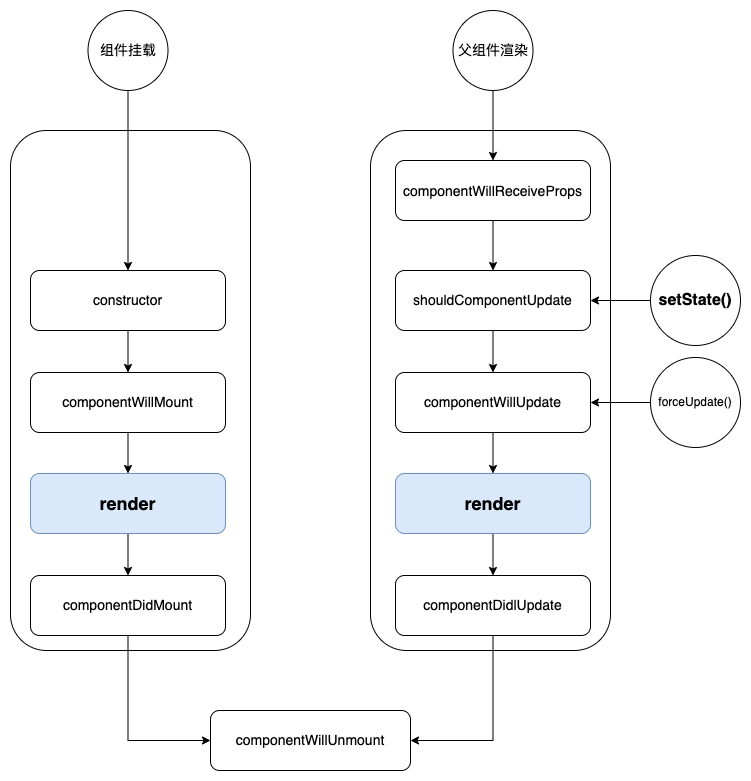

The diagram above was exported from draw.io. Its source (the exported page's mxGraphModel, read from the mxfile embedded in the PNG):
<mxGraphModel dx="946" dy="588" grid="1" gridSize="10" guides="1" tooltips="1" connect="1" arrows="1" fold="1" page="1" pageScale="1" pageWidth="827" pageHeight="1169" math="0" shadow="0">
  <root>
    <mxCell id="0" />
    <mxCell id="1" parent="0" />
    <mxCell id="4iC-mzNtUYaDeOyVely5-1" value="" style="rounded=1;whiteSpace=wrap;html=1;fontSize=14;" parent="1" vertex="1">
      <mxGeometry x="80" y="160" width="240" height="520" as="geometry" />
    </mxCell>
    <mxCell id="4iC-mzNtUYaDeOyVely5-2" value="" style="rounded=1;whiteSpace=wrap;html=1;fontSize=14;" parent="1" vertex="1">
      <mxGeometry x="440" y="160" width="240" height="520" as="geometry" />
    </mxCell>
    <mxCell id="4iC-mzNtUYaDeOyVely5-10" style="edgeStyle=orthogonalEdgeStyle;rounded=0;orthogonalLoop=1;jettySize=auto;html=1;fontSize=14;" parent="1" source="4iC-mzNtUYaDeOyVely5-5" target="4iC-mzNtUYaDeOyVely5-6" edge="1">
      <mxGeometry relative="1" as="geometry" />
    </mxCell>
    <mxCell id="4iC-mzNtUYaDeOyVely5-5" value="constructor" style="rounded=1;whiteSpace=wrap;html=1;fontStyle=0;fontSize=14;labelBackgroundColor=none;" parent="1" vertex="1">
      <mxGeometry x="100" y="300" width="195" height="60" as="geometry" />
    </mxCell>
    <mxCell id="4iC-mzNtUYaDeOyVely5-34" style="edgeStyle=orthogonalEdgeStyle;rounded=0;orthogonalLoop=1;jettySize=auto;html=1;entryX=0.5;entryY=0;entryDx=0;entryDy=0;fontSize=14;" parent="1" source="4iC-mzNtUYaDeOyVely5-6" target="4iC-mzNtUYaDeOyVely5-30" edge="1">
      <mxGeometry relative="1" as="geometry" />
    </mxCell>
    <mxCell id="4iC-mzNtUYaDeOyVely5-6" value="componentWillMount" style="rounded=1;whiteSpace=wrap;html=1;fontSize=14;" parent="1" vertex="1">
      <mxGeometry x="100" y="402" width="195" height="60" as="geometry" />
    </mxCell>
    <mxCell id="4iC-mzNtUYaDeOyVely5-12" style="edgeStyle=orthogonalEdgeStyle;rounded=0;orthogonalLoop=1;jettySize=auto;html=1;entryX=0;entryY=0.5;entryDx=0;entryDy=0;exitX=0.5;exitY=1;exitDx=0;exitDy=0;fontSize=14;" parent="1" source="4iC-mzNtUYaDeOyVely5-7" target="4iC-mzNtUYaDeOyVely5-8" edge="1">
      <mxGeometry relative="1" as="geometry" />
    </mxCell>
    <mxCell id="4iC-mzNtUYaDeOyVely5-7" value="componentDidMount" style="rounded=1;whiteSpace=wrap;html=1;fontSize=14;" parent="1" vertex="1">
      <mxGeometry x="100" y="605" width="195" height="60" as="geometry" />
    </mxCell>
    <mxCell id="4iC-mzNtUYaDeOyVely5-8" value="componentWillUnmount" style="rounded=1;whiteSpace=wrap;html=1;fontSize=14;" parent="1" vertex="1">
      <mxGeometry x="280" y="740" width="200" height="60" as="geometry" />
    </mxCell>
    <mxCell id="4iC-mzNtUYaDeOyVely5-15" style="edgeStyle=orthogonalEdgeStyle;rounded=0;orthogonalLoop=1;jettySize=auto;html=1;entryX=0.5;entryY=0;entryDx=0;entryDy=0;fontSize=14;" parent="1" source="4iC-mzNtUYaDeOyVely5-14" target="4iC-mzNtUYaDeOyVely5-5" edge="1">
      <mxGeometry relative="1" as="geometry" />
    </mxCell>
    <mxCell id="4iC-mzNtUYaDeOyVely5-14" value="组件挂载" style="ellipse;whiteSpace=wrap;html=1;aspect=fixed;fontSize=14;fontStyle=0" parent="1" vertex="1">
      <mxGeometry x="157.5" y="40" width="80" height="80" as="geometry" />
    </mxCell>
    <mxCell id="4iC-mzNtUYaDeOyVely5-20" style="edgeStyle=orthogonalEdgeStyle;rounded=0;orthogonalLoop=1;jettySize=auto;html=1;entryX=1;entryY=0.5;entryDx=0;entryDy=0;fontSize=14;" parent="1" source="4iC-mzNtUYaDeOyVely5-16" target="4iC-mzNtUYaDeOyVely5-19" edge="1">
      <mxGeometry relative="1" as="geometry" />
    </mxCell>
    <mxCell id="4iC-mzNtUYaDeOyVely5-16" value="setState()" style="ellipse;whiteSpace=wrap;html=1;aspect=fixed;fontStyle=1;fontSize=16;" parent="1" vertex="1">
      <mxGeometry x="720" y="285" width="90" height="90" as="geometry" />
    </mxCell>
    <mxCell id="4iC-mzNtUYaDeOyVely5-22" style="edgeStyle=orthogonalEdgeStyle;rounded=0;orthogonalLoop=1;jettySize=auto;html=1;entryX=0.5;entryY=0;entryDx=0;entryDy=0;fontSize=14;" parent="1" source="4iC-mzNtUYaDeOyVely5-19" target="4iC-mzNtUYaDeOyVely5-21" edge="1">
      <mxGeometry relative="1" as="geometry" />
    </mxCell>
    <mxCell id="4iC-mzNtUYaDeOyVely5-19" value="shouldComponentUpdate" style="rounded=1;whiteSpace=wrap;html=1;fontSize=14;fontFamily=Helvetica;" parent="1" vertex="1">
      <mxGeometry x="465" y="300" width="195" height="60" as="geometry" />
    </mxCell>
    <mxCell id="4iC-mzNtUYaDeOyVely5-32" style="edgeStyle=orthogonalEdgeStyle;rounded=0;orthogonalLoop=1;jettySize=auto;html=1;entryX=0.5;entryY=0;entryDx=0;entryDy=0;fontSize=14;" parent="1" source="4iC-mzNtUYaDeOyVely5-21" target="4iC-mzNtUYaDeOyVely5-31" edge="1">
      <mxGeometry relative="1" as="geometry" />
    </mxCell>
    <mxCell id="4iC-mzNtUYaDeOyVely5-21" value="componentWillUpdate" style="rounded=1;whiteSpace=wrap;html=1;fontSize=14;" parent="1" vertex="1">
      <mxGeometry x="465" y="402" width="195" height="60" as="geometry" />
    </mxCell>
    <mxCell id="4iC-mzNtUYaDeOyVely5-25" style="edgeStyle=orthogonalEdgeStyle;rounded=0;orthogonalLoop=1;jettySize=auto;html=1;entryX=1;entryY=0.5;entryDx=0;entryDy=0;exitX=0.5;exitY=1;exitDx=0;exitDy=0;fontSize=14;" parent="1" source="4iC-mzNtUYaDeOyVely5-23" target="4iC-mzNtUYaDeOyVely5-8" edge="1">
      <mxGeometry relative="1" as="geometry" />
    </mxCell>
    <mxCell id="4iC-mzNtUYaDeOyVely5-23" value="componentDidlUpdate" style="rounded=1;whiteSpace=wrap;html=1;fontSize=14;" parent="1" vertex="1">
      <mxGeometry x="465" y="605" width="195" height="60" as="geometry" />
    </mxCell>
    <mxCell id="4iC-mzNtUYaDeOyVely5-35" style="edgeStyle=orthogonalEdgeStyle;rounded=0;orthogonalLoop=1;jettySize=auto;html=1;entryX=0.5;entryY=0;entryDx=0;entryDy=0;fontSize=14;" parent="1" source="4iC-mzNtUYaDeOyVely5-30" target="4iC-mzNtUYaDeOyVely5-7" edge="1">
      <mxGeometry relative="1" as="geometry" />
    </mxCell>
    <mxCell id="4iC-mzNtUYaDeOyVely5-30" value="render" style="rounded=1;whiteSpace=wrap;html=1;fontSize=18;fontStyle=1;fillColor=#dae8fc;strokeColor=#6c8ebf;" parent="1" vertex="1">
      <mxGeometry x="100" y="503" width="195" height="60" as="geometry" />
    </mxCell>
    <mxCell id="4iC-mzNtUYaDeOyVely5-33" style="edgeStyle=orthogonalEdgeStyle;rounded=0;orthogonalLoop=1;jettySize=auto;html=1;entryX=0.5;entryY=0;entryDx=0;entryDy=0;fontSize=14;" parent="1" source="4iC-mzNtUYaDeOyVely5-31" target="4iC-mzNtUYaDeOyVely5-23" edge="1">
      <mxGeometry relative="1" as="geometry" />
    </mxCell>
    <mxCell id="4iC-mzNtUYaDeOyVely5-31" value="render" style="rounded=1;whiteSpace=wrap;html=1;fontSize=18;fontStyle=1;fillColor=#dae8fc;strokeColor=#6c8ebf;" parent="1" vertex="1">
      <mxGeometry x="465" y="503" width="195" height="60" as="geometry" />
    </mxCell>
    <mxCell id="4iC-mzNtUYaDeOyVely5-37" style="edgeStyle=orthogonalEdgeStyle;rounded=0;orthogonalLoop=1;jettySize=auto;html=1;entryX=1;entryY=0.5;entryDx=0;entryDy=0;fontSize=14;" parent="1" source="4iC-mzNtUYaDeOyVely5-36" target="4iC-mzNtUYaDeOyVely5-21" edge="1">
      <mxGeometry relative="1" as="geometry" />
    </mxCell>
    <mxCell id="4iC-mzNtUYaDeOyVely5-36" value="forceUpdate()" style="ellipse;html=1;aspect=fixed;fontStyle=0;fontSize=12;whiteSpace=wrap;" parent="1" vertex="1">
      <mxGeometry x="720" y="387" width="90" height="90" as="geometry" />
    </mxCell>
    <mxCell id="4iC-mzNtUYaDeOyVely5-39" style="edgeStyle=orthogonalEdgeStyle;rounded=0;orthogonalLoop=1;jettySize=auto;html=1;fontSize=14;entryX=0.5;entryY=0;entryDx=0;entryDy=0;" parent="1" source="4iC-mzNtUYaDeOyVely5-38" target="4iC-mzNtUYaDeOyVely5-40" edge="1">
      <mxGeometry relative="1" as="geometry" />
    </mxCell>
    <mxCell id="4iC-mzNtUYaDeOyVely5-38" value="父组件渲染" style="ellipse;whiteSpace=wrap;html=1;aspect=fixed;fontSize=14;" parent="1" vertex="1">
      <mxGeometry x="522.5" y="40" width="80" height="80" as="geometry" />
    </mxCell>
    <mxCell id="4iC-mzNtUYaDeOyVely5-41" style="edgeStyle=orthogonalEdgeStyle;rounded=0;orthogonalLoop=1;jettySize=auto;html=1;entryX=0.5;entryY=0;entryDx=0;entryDy=0;fontSize=14;" parent="1" source="4iC-mzNtUYaDeOyVely5-40" target="4iC-mzNtUYaDeOyVely5-19" edge="1">
      <mxGeometry relative="1" as="geometry" />
    </mxCell>
    <mxCell id="4iC-mzNtUYaDeOyVely5-40" value="&lt;p style=&quot;margin: 0px; font-variant-numeric: normal; font-variant-east-asian: normal; font-stretch: normal; font-size: 14px; line-height: normal; text-align: start;&quot; class=&quot;p1&quot;&gt;componentWillReceiveProps&lt;/p&gt;" style="rounded=1;whiteSpace=wrap;html=1;fontSize=14;fontFamily=Helvetica;" parent="1" vertex="1">
      <mxGeometry x="465" y="190" width="195" height="60" as="geometry" />
    </mxCell>
  </root>
</mxGraphModel>